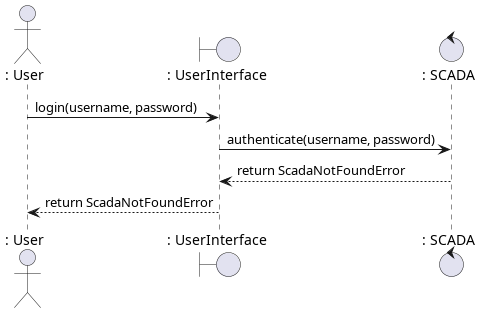

The diagram above was rendered by PlantUML. Its source (embedded in the PNG):
@startuml

actor	": User" as User
boundary	": UserInterface" as UserInterface
control		": SCADA" as Scada

User -> UserInterface : login(username, password)
UserInterface -> Scada : authenticate(username, password)
Scada --> UserInterface : return ScadaNotFoundError
UserInterface --> User : return ScadaNotFoundError

@enduml